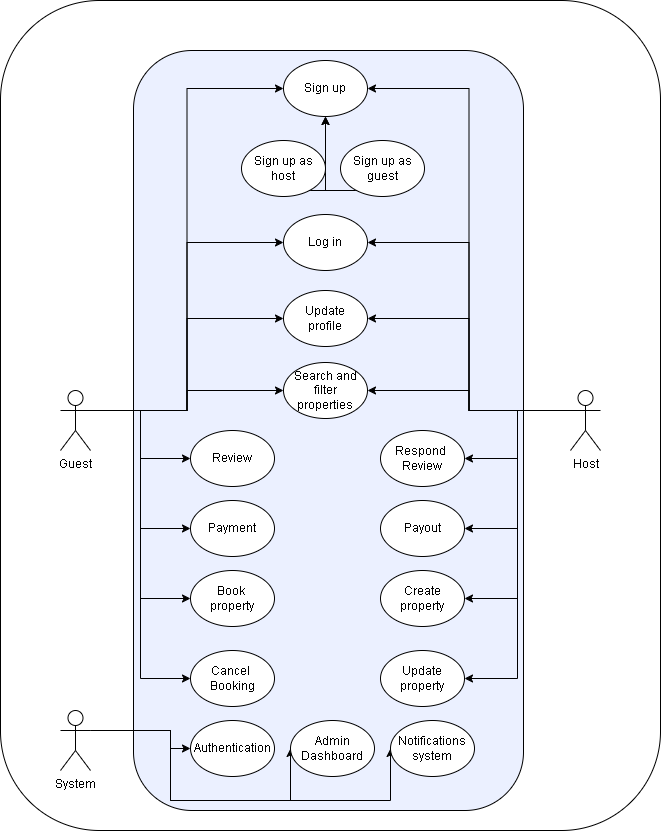

The diagram above was exported from draw.io. Its source (the exported page's mxGraphModel, read from the mxfile embedded in the PNG):
<mxGraphModel dx="1666" dy="1881" grid="1" gridSize="10" guides="1" tooltips="1" connect="1" arrows="1" fold="1" page="1" pageScale="1" pageWidth="850" pageHeight="1100" math="0" shadow="0">
  <root>
    <mxCell id="0" />
    <mxCell id="1" parent="0" />
    <mxCell id="gdYMXm007WDAm5CVwtXR-1" value="" style="rounded=1;whiteSpace=wrap;html=1;movable=0;resizable=0;rotatable=0;deletable=0;editable=0;locked=1;connectable=0;" parent="1" vertex="1">
      <mxGeometry x="180" y="-360" width="660" height="830" as="geometry" />
    </mxCell>
    <mxCell id="gdYMXm007WDAm5CVwtXR-3" value="" style="rounded=1;whiteSpace=wrap;html=1;movable=0;resizable=0;rotatable=0;deletable=0;editable=0;locked=1;connectable=0;fillColor=#EBF0FF;" parent="1" vertex="1">
      <mxGeometry x="313" y="-310" width="390" height="760" as="geometry" />
    </mxCell>
    <mxCell id="gdYMXm007WDAm5CVwtXR-5" value="Sign up" style="ellipse;whiteSpace=wrap;html=1;" parent="1" vertex="1">
      <mxGeometry x="463" y="-300" width="84" height="56" as="geometry" />
    </mxCell>
    <mxCell id="gdYMXm007WDAm5CVwtXR-9" style="edgeStyle=orthogonalEdgeStyle;rounded=0;orthogonalLoop=1;jettySize=auto;html=1;exitX=0.5;exitY=0;exitDx=0;exitDy=0;entryX=0.5;entryY=1;entryDx=0;entryDy=0;" parent="1" source="gdYMXm007WDAm5CVwtXR-6" target="gdYMXm007WDAm5CVwtXR-5" edge="1">
      <mxGeometry relative="1" as="geometry">
        <mxPoint x="430" y="-180" as="targetPoint" />
        <Array as="points">
          <mxPoint x="482" y="-170" />
          <mxPoint x="425" y="-170" />
        </Array>
      </mxGeometry>
    </mxCell>
    <mxCell id="gdYMXm007WDAm5CVwtXR-6" value="Sign up as guest" style="ellipse;whiteSpace=wrap;html=1;" parent="1" vertex="1">
      <mxGeometry x="520" y="-220" width="84" height="56" as="geometry" />
    </mxCell>
    <mxCell id="gdYMXm007WDAm5CVwtXR-8" style="edgeStyle=orthogonalEdgeStyle;rounded=0;orthogonalLoop=1;jettySize=auto;html=1;exitX=0.5;exitY=0;exitDx=0;exitDy=0;entryX=0.5;entryY=1;entryDx=0;entryDy=0;" parent="1" source="gdYMXm007WDAm5CVwtXR-7" target="gdYMXm007WDAm5CVwtXR-5" edge="1">
      <mxGeometry relative="1" as="geometry">
        <Array as="points">
          <mxPoint x="463" y="-170" />
          <mxPoint x="505" y="-170" />
        </Array>
      </mxGeometry>
    </mxCell>
    <mxCell id="gdYMXm007WDAm5CVwtXR-7" value="Sign up as host" style="ellipse;whiteSpace=wrap;html=1;" parent="1" vertex="1">
      <mxGeometry x="421" y="-220" width="84" height="56" as="geometry" />
    </mxCell>
    <mxCell id="gdYMXm007WDAm5CVwtXR-12" style="edgeStyle=orthogonalEdgeStyle;rounded=0;orthogonalLoop=1;jettySize=auto;html=1;exitX=1;exitY=0.3333333333333333;exitDx=0;exitDy=0;exitPerimeter=0;entryX=0;entryY=0.5;entryDx=0;entryDy=0;fontFamily=Helvetica;fontSize=12;fontColor=default;resizable=1;" parent="1" source="gdYMXm007WDAm5CVwtXR-2" target="gdYMXm007WDAm5CVwtXR-11" edge="1">
      <mxGeometry relative="1" as="geometry" />
    </mxCell>
    <mxCell id="gdYMXm007WDAm5CVwtXR-14" style="edgeStyle=orthogonalEdgeStyle;rounded=0;orthogonalLoop=1;jettySize=auto;html=1;exitX=1;exitY=0.3333333333333333;exitDx=0;exitDy=0;exitPerimeter=0;entryX=0;entryY=0.5;entryDx=0;entryDy=0;fontFamily=Helvetica;fontSize=12;fontColor=default;resizable=1;" parent="1" source="gdYMXm007WDAm5CVwtXR-2" target="gdYMXm007WDAm5CVwtXR-13" edge="1">
      <mxGeometry relative="1" as="geometry" />
    </mxCell>
    <mxCell id="gdYMXm007WDAm5CVwtXR-26" style="edgeStyle=orthogonalEdgeStyle;rounded=0;orthogonalLoop=1;jettySize=auto;html=1;exitX=1;exitY=0.3333333333333333;exitDx=0;exitDy=0;exitPerimeter=0;entryX=0;entryY=0.5;entryDx=0;entryDy=0;fontFamily=Helvetica;fontSize=12;fontColor=default;resizable=1;" parent="1" source="gdYMXm007WDAm5CVwtXR-2" target="gdYMXm007WDAm5CVwtXR-24" edge="1">
      <mxGeometry relative="1" as="geometry" />
    </mxCell>
    <mxCell id="gdYMXm007WDAm5CVwtXR-29" style="edgeStyle=orthogonalEdgeStyle;rounded=0;orthogonalLoop=1;jettySize=auto;html=1;exitX=1;exitY=0.3333333333333333;exitDx=0;exitDy=0;exitPerimeter=0;entryX=0;entryY=0.5;entryDx=0;entryDy=0;fontFamily=Helvetica;fontSize=12;fontColor=default;resizable=1;" parent="1" source="gdYMXm007WDAm5CVwtXR-2" target="gdYMXm007WDAm5CVwtXR-27" edge="1">
      <mxGeometry relative="1" as="geometry" />
    </mxCell>
    <mxCell id="gdYMXm007WDAm5CVwtXR-30" style="edgeStyle=orthogonalEdgeStyle;rounded=0;orthogonalLoop=1;jettySize=auto;html=1;exitX=1;exitY=0.3333333333333333;exitDx=0;exitDy=0;exitPerimeter=0;entryX=0;entryY=0.5;entryDx=0;entryDy=0;fontFamily=Helvetica;fontSize=12;fontColor=default;resizable=1;" parent="1" source="gdYMXm007WDAm5CVwtXR-2" target="gdYMXm007WDAm5CVwtXR-28" edge="1">
      <mxGeometry relative="1" as="geometry" />
    </mxCell>
    <mxCell id="gdYMXm007WDAm5CVwtXR-33" style="edgeStyle=orthogonalEdgeStyle;rounded=0;orthogonalLoop=1;jettySize=auto;html=1;exitX=1;exitY=0.3333333333333333;exitDx=0;exitDy=0;exitPerimeter=0;entryX=0;entryY=0.5;entryDx=0;entryDy=0;fontFamily=Helvetica;fontSize=12;fontColor=default;resizable=1;" parent="1" source="gdYMXm007WDAm5CVwtXR-2" target="gdYMXm007WDAm5CVwtXR-32" edge="1">
      <mxGeometry relative="1" as="geometry" />
    </mxCell>
    <mxCell id="gdYMXm007WDAm5CVwtXR-37" style="edgeStyle=orthogonalEdgeStyle;rounded=0;orthogonalLoop=1;jettySize=auto;html=1;exitX=1;exitY=0.3333333333333333;exitDx=0;exitDy=0;exitPerimeter=0;entryX=0;entryY=0.5;entryDx=0;entryDy=0;fontFamily=Helvetica;fontSize=12;fontColor=default;resizable=1;" parent="1" source="gdYMXm007WDAm5CVwtXR-2" target="gdYMXm007WDAm5CVwtXR-36" edge="1">
      <mxGeometry relative="1" as="geometry" />
    </mxCell>
    <mxCell id="gdYMXm007WDAm5CVwtXR-2" value="Guest" style="shape=umlActor;verticalLabelPosition=bottom;verticalAlign=top;html=1;outlineConnect=0;" parent="1" vertex="1">
      <mxGeometry x="240" y="30" width="30" height="60" as="geometry" />
    </mxCell>
    <mxCell id="gdYMXm007WDAm5CVwtXR-10" style="edgeStyle=orthogonalEdgeStyle;rounded=0;orthogonalLoop=1;jettySize=auto;html=1;exitX=1;exitY=0.3333333333333333;exitDx=0;exitDy=0;exitPerimeter=0;entryX=0;entryY=0.5;entryDx=0;entryDy=0;" parent="1" source="gdYMXm007WDAm5CVwtXR-2" target="gdYMXm007WDAm5CVwtXR-5" edge="1">
      <mxGeometry relative="1" as="geometry" />
    </mxCell>
    <mxCell id="gdYMXm007WDAm5CVwtXR-11" value="Log in" style="ellipse;whiteSpace=wrap;html=1;" parent="1" vertex="1">
      <mxGeometry x="463" y="-146" width="84" height="56" as="geometry" />
    </mxCell>
    <mxCell id="gdYMXm007WDAm5CVwtXR-13" value="Update&lt;br&gt;profile" style="ellipse;whiteSpace=wrap;html=1;" parent="1" vertex="1">
      <mxGeometry x="463" y="-70" width="84" height="56" as="geometry" />
    </mxCell>
    <mxCell id="gdYMXm007WDAm5CVwtXR-17" style="edgeStyle=orthogonalEdgeStyle;rounded=0;orthogonalLoop=1;jettySize=auto;html=1;exitX=0;exitY=0.3333333333333333;exitDx=0;exitDy=0;exitPerimeter=0;entryX=1;entryY=0.5;entryDx=0;entryDy=0;fontFamily=Helvetica;fontSize=12;fontColor=default;resizable=1;" parent="1" source="gdYMXm007WDAm5CVwtXR-15" target="gdYMXm007WDAm5CVwtXR-5" edge="1">
      <mxGeometry relative="1" as="geometry" />
    </mxCell>
    <mxCell id="gdYMXm007WDAm5CVwtXR-18" style="edgeStyle=orthogonalEdgeStyle;rounded=0;orthogonalLoop=1;jettySize=auto;html=1;exitX=0;exitY=0.3333333333333333;exitDx=0;exitDy=0;exitPerimeter=0;entryX=1;entryY=0.5;entryDx=0;entryDy=0;fontFamily=Helvetica;fontSize=12;fontColor=default;resizable=1;" parent="1" source="gdYMXm007WDAm5CVwtXR-15" target="gdYMXm007WDAm5CVwtXR-11" edge="1">
      <mxGeometry relative="1" as="geometry" />
    </mxCell>
    <mxCell id="gdYMXm007WDAm5CVwtXR-19" style="edgeStyle=orthogonalEdgeStyle;rounded=0;orthogonalLoop=1;jettySize=auto;html=1;exitX=0;exitY=0.3333333333333333;exitDx=0;exitDy=0;exitPerimeter=0;entryX=1;entryY=0.5;entryDx=0;entryDy=0;fontFamily=Helvetica;fontSize=12;fontColor=default;resizable=1;" parent="1" source="gdYMXm007WDAm5CVwtXR-15" target="gdYMXm007WDAm5CVwtXR-13" edge="1">
      <mxGeometry relative="1" as="geometry" />
    </mxCell>
    <mxCell id="gdYMXm007WDAm5CVwtXR-22" style="edgeStyle=orthogonalEdgeStyle;rounded=0;orthogonalLoop=1;jettySize=auto;html=1;exitX=0;exitY=0.3333333333333333;exitDx=0;exitDy=0;exitPerimeter=0;entryX=1;entryY=0.5;entryDx=0;entryDy=0;fontFamily=Helvetica;fontSize=12;fontColor=default;resizable=1;" parent="1" source="gdYMXm007WDAm5CVwtXR-15" target="gdYMXm007WDAm5CVwtXR-20" edge="1">
      <mxGeometry relative="1" as="geometry" />
    </mxCell>
    <mxCell id="gdYMXm007WDAm5CVwtXR-23" style="edgeStyle=orthogonalEdgeStyle;rounded=0;orthogonalLoop=1;jettySize=auto;html=1;exitX=0;exitY=0.3333333333333333;exitDx=0;exitDy=0;exitPerimeter=0;entryX=1;entryY=0.5;entryDx=0;entryDy=0;fontFamily=Helvetica;fontSize=12;fontColor=default;resizable=1;" parent="1" source="gdYMXm007WDAm5CVwtXR-15" target="gdYMXm007WDAm5CVwtXR-21" edge="1">
      <mxGeometry relative="1" as="geometry" />
    </mxCell>
    <mxCell id="gdYMXm007WDAm5CVwtXR-25" style="edgeStyle=orthogonalEdgeStyle;rounded=0;orthogonalLoop=1;jettySize=auto;html=1;exitX=0;exitY=0.3333333333333333;exitDx=0;exitDy=0;exitPerimeter=0;entryX=1;entryY=0.5;entryDx=0;entryDy=0;fontFamily=Helvetica;fontSize=12;fontColor=default;resizable=1;" parent="1" source="gdYMXm007WDAm5CVwtXR-15" target="gdYMXm007WDAm5CVwtXR-24" edge="1">
      <mxGeometry relative="1" as="geometry" />
    </mxCell>
    <mxCell id="gdYMXm007WDAm5CVwtXR-34" style="edgeStyle=orthogonalEdgeStyle;rounded=0;orthogonalLoop=1;jettySize=auto;html=1;exitX=0;exitY=0.3333333333333333;exitDx=0;exitDy=0;exitPerimeter=0;entryX=1;entryY=0.5;entryDx=0;entryDy=0;fontFamily=Helvetica;fontSize=12;fontColor=default;resizable=1;" parent="1" source="gdYMXm007WDAm5CVwtXR-15" target="gdYMXm007WDAm5CVwtXR-31" edge="1">
      <mxGeometry relative="1" as="geometry" />
    </mxCell>
    <mxCell id="gdYMXm007WDAm5CVwtXR-38" style="edgeStyle=orthogonalEdgeStyle;rounded=0;orthogonalLoop=1;jettySize=auto;html=1;exitX=0;exitY=0.3333333333333333;exitDx=0;exitDy=0;exitPerimeter=0;entryX=1;entryY=0.5;entryDx=0;entryDy=0;fontFamily=Helvetica;fontSize=12;fontColor=default;resizable=1;" parent="1" source="gdYMXm007WDAm5CVwtXR-15" target="gdYMXm007WDAm5CVwtXR-35" edge="1">
      <mxGeometry relative="1" as="geometry" />
    </mxCell>
    <mxCell id="gdYMXm007WDAm5CVwtXR-15" value="Host" style="shape=umlActor;verticalLabelPosition=bottom;verticalAlign=top;html=1;outlineConnect=0;" parent="1" vertex="1">
      <mxGeometry x="750" y="30" width="30" height="60" as="geometry" />
    </mxCell>
    <mxCell id="gdYMXm007WDAm5CVwtXR-20" value="Create&lt;br&gt;property" style="ellipse;whiteSpace=wrap;html=1;" parent="1" vertex="1">
      <mxGeometry x="560" y="210" width="84" height="56" as="geometry" />
    </mxCell>
    <mxCell id="gdYMXm007WDAm5CVwtXR-21" value="Update&lt;br&gt;property" style="ellipse;whiteSpace=wrap;html=1;" parent="1" vertex="1">
      <mxGeometry x="560" y="290" width="84" height="56" as="geometry" />
    </mxCell>
    <mxCell id="gdYMXm007WDAm5CVwtXR-24" value="Search and filter&lt;br&gt;properties" style="ellipse;whiteSpace=wrap;html=1;" parent="1" vertex="1">
      <mxGeometry x="463" y="2" width="84" height="56" as="geometry" />
    </mxCell>
    <mxCell id="gdYMXm007WDAm5CVwtXR-27" value="Book&amp;nbsp;&lt;br&gt;property" style="ellipse;whiteSpace=wrap;html=1;" parent="1" vertex="1">
      <mxGeometry x="370" y="210" width="84" height="56" as="geometry" />
    </mxCell>
    <mxCell id="gdYMXm007WDAm5CVwtXR-28" value="Cancel&amp;nbsp;&lt;br&gt;Booking" style="ellipse;whiteSpace=wrap;html=1;" parent="1" vertex="1">
      <mxGeometry x="370" y="290" width="84" height="56" as="geometry" />
    </mxCell>
    <mxCell id="gdYMXm007WDAm5CVwtXR-31" value="Payout" style="ellipse;whiteSpace=wrap;html=1;" parent="1" vertex="1">
      <mxGeometry x="560" y="140" width="84" height="56" as="geometry" />
    </mxCell>
    <mxCell id="gdYMXm007WDAm5CVwtXR-32" value="Payment" style="ellipse;whiteSpace=wrap;html=1;" parent="1" vertex="1">
      <mxGeometry x="370" y="140" width="84" height="56" as="geometry" />
    </mxCell>
    <mxCell id="gdYMXm007WDAm5CVwtXR-35" value="Respond&amp;nbsp;&lt;br&gt;Review" style="ellipse;whiteSpace=wrap;html=1;" parent="1" vertex="1">
      <mxGeometry x="560" y="70" width="84" height="56" as="geometry" />
    </mxCell>
    <mxCell id="gdYMXm007WDAm5CVwtXR-36" value="Review" style="ellipse;whiteSpace=wrap;html=1;" parent="1" vertex="1">
      <mxGeometry x="370" y="70" width="84" height="56" as="geometry" />
    </mxCell>
    <mxCell id="gdYMXm007WDAm5CVwtXR-43" style="edgeStyle=orthogonalEdgeStyle;rounded=0;orthogonalLoop=1;jettySize=auto;html=1;exitX=1;exitY=0.3333333333333333;exitDx=0;exitDy=0;exitPerimeter=0;entryX=0;entryY=0.5;entryDx=0;entryDy=0;fontFamily=Helvetica;fontSize=12;fontColor=default;resizable=1;" parent="1" source="gdYMXm007WDAm5CVwtXR-39" target="gdYMXm007WDAm5CVwtXR-40" edge="1">
      <mxGeometry relative="1" as="geometry">
        <Array as="points">
          <mxPoint x="350" y="370" />
          <mxPoint x="350" y="388" />
        </Array>
      </mxGeometry>
    </mxCell>
    <mxCell id="gdYMXm007WDAm5CVwtXR-44" style="edgeStyle=orthogonalEdgeStyle;rounded=0;orthogonalLoop=1;jettySize=auto;html=1;exitX=1;exitY=0.3333333333333333;exitDx=0;exitDy=0;exitPerimeter=0;entryX=0;entryY=0.5;entryDx=0;entryDy=0;fontFamily=Helvetica;fontSize=12;fontColor=default;resizable=1;" parent="1" target="gdYMXm007WDAm5CVwtXR-41" edge="1">
      <mxGeometry relative="1" as="geometry">
        <mxPoint x="300" y="370" as="sourcePoint" />
        <mxPoint x="500" y="388" as="targetPoint" />
        <Array as="points">
          <mxPoint x="350" y="370" />
          <mxPoint x="350" y="440" />
          <mxPoint x="470" y="440" />
        </Array>
      </mxGeometry>
    </mxCell>
    <mxCell id="gdYMXm007WDAm5CVwtXR-45" style="edgeStyle=orthogonalEdgeStyle;rounded=0;orthogonalLoop=1;jettySize=auto;html=1;exitX=1;exitY=0.3333333333333333;exitDx=0;exitDy=0;exitPerimeter=0;entryX=0;entryY=0.5;entryDx=0;entryDy=0;fontFamily=Helvetica;fontSize=12;fontColor=default;resizable=1;" parent="1" source="gdYMXm007WDAm5CVwtXR-39" target="gdYMXm007WDAm5CVwtXR-42" edge="1">
      <mxGeometry relative="1" as="geometry">
        <Array as="points">
          <mxPoint x="350" y="370" />
          <mxPoint x="350" y="440" />
          <mxPoint x="570" y="440" />
        </Array>
      </mxGeometry>
    </mxCell>
    <mxCell id="gdYMXm007WDAm5CVwtXR-39" value="System" style="shape=umlActor;verticalLabelPosition=bottom;verticalAlign=top;html=1;outlineConnect=0;" parent="1" vertex="1">
      <mxGeometry x="240" y="350" width="30" height="60" as="geometry" />
    </mxCell>
    <mxCell id="gdYMXm007WDAm5CVwtXR-40" value="Authenti&lt;span style=&quot;color: rgba(0, 0, 0, 0); font-family: monospace; font-size: 0px; text-align: start; text-wrap-mode: nowrap;&quot;&gt;%3CmxGraphModel%3E%3Croot%3E%3CmxCell%20id%3D%220%22%2F%3E%3CmxCell%20id%3D%221%22%20parent%3D%220%22%2F%3E%3CmxCell%20id%3D%222%22%20value%3D%22Cancel%26amp%3Bnbsp%3B%26lt%3Bbr%26gt%3BBooking%22%20style%3D%22ellipse%3BwhiteSpace%3Dwrap%3Bhtml%3D1%3B%22%20vertex%3D%221%22%20parent%3D%221%22%3E%3CmxGeometry%20x%3D%22370%22%20y%3D%22290%22%20width%3D%2284%22%20height%3D%2256%22%20as%3D%22geometry%22%2F%3E%3C%2FmxCell%3E%3C%2Froot%3E%3C%2FmxGraphModel%3E&lt;/span&gt;cation" style="ellipse;whiteSpace=wrap;html=1;" parent="1" vertex="1">
      <mxGeometry x="370" y="360" width="84" height="56" as="geometry" />
    </mxCell>
    <mxCell id="gdYMXm007WDAm5CVwtXR-41" value="Admin&lt;br&gt;Dashboard" style="ellipse;whiteSpace=wrap;html=1;" parent="1" vertex="1">
      <mxGeometry x="470" y="360" width="84" height="56" as="geometry" />
    </mxCell>
    <mxCell id="gdYMXm007WDAm5CVwtXR-42" value="Notifications&lt;br&gt;system" style="ellipse;whiteSpace=wrap;html=1;" parent="1" vertex="1">
      <mxGeometry x="570" y="360" width="84" height="56" as="geometry" />
    </mxCell>
  </root>
</mxGraphModel>